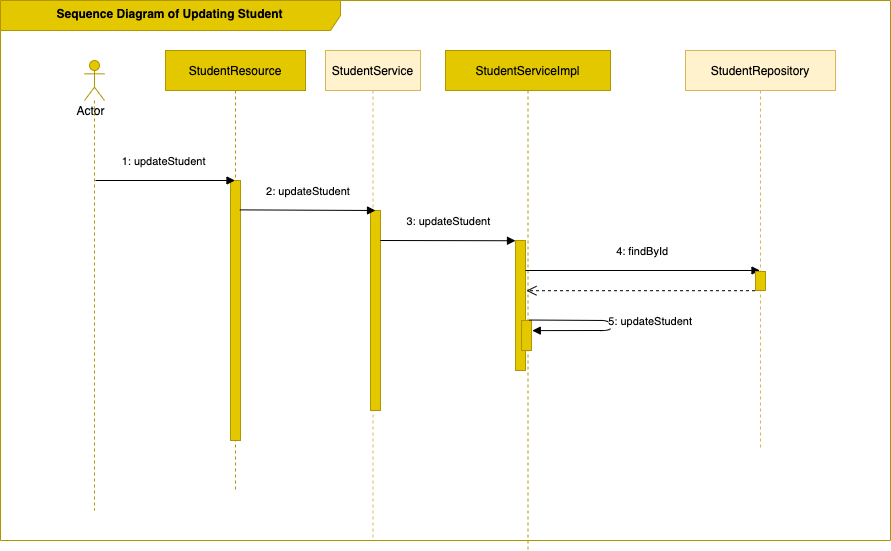

The diagram above was exported from draw.io. Its source (the exported page's mxGraphModel, read from the mxfile embedded in the PNG):
<mxGraphModel dx="4609" dy="3300" grid="1" gridSize="10" guides="1" tooltips="1" connect="1" arrows="1" fold="1" page="1" pageScale="1" pageWidth="850" pageHeight="1100" math="0" shadow="0">
  <root>
    <mxCell id="0" />
    <mxCell id="1" parent="0" />
    <mxCell id="2" value="" style="group" vertex="1" connectable="0" parent="1">
      <mxGeometry x="140" y="90" width="765" height="500" as="geometry" />
    </mxCell>
    <mxCell id="3" value="StudentResource" style="shape=umlLifeline;perimeter=lifelinePerimeter;container=1;collapsible=0;recursiveResize=0;rounded=0;shadow=0;strokeWidth=1;fillColor=#e3c800;strokeColor=#B09500;fontColor=#000000;" vertex="1" parent="2">
      <mxGeometry x="95" width="140" height="440" as="geometry" />
    </mxCell>
    <mxCell id="4" value="" style="points=[];perimeter=orthogonalPerimeter;rounded=0;shadow=0;strokeWidth=1;fillColor=#e3c800;fontColor=#000000;strokeColor=#B09500;" vertex="1" parent="3">
      <mxGeometry x="65" y="130" width="10" height="260" as="geometry" />
    </mxCell>
    <mxCell id="5" value="1: updateStudent" style="verticalAlign=bottom;endArrow=block;shadow=0;strokeWidth=1;" edge="1" parent="2" target="3">
      <mxGeometry x="0.0031" y="10" relative="1" as="geometry">
        <mxPoint x="25" y="130" as="sourcePoint" />
        <mxPoint as="offset" />
      </mxGeometry>
    </mxCell>
    <mxCell id="6" value="StudentService" style="shape=umlLifeline;perimeter=lifelinePerimeter;container=1;collapsible=0;recursiveResize=0;rounded=0;shadow=0;strokeWidth=1;fillColor=#fff2cc;strokeColor=#d6b656;" vertex="1" parent="2">
      <mxGeometry x="255" width="95" height="490" as="geometry" />
    </mxCell>
    <mxCell id="7" value="" style="points=[];perimeter=orthogonalPerimeter;rounded=0;shadow=0;strokeWidth=1;fillColor=#e3c800;fontColor=#000000;strokeColor=#B09500;" vertex="1" parent="6">
      <mxGeometry x="45" y="160" width="10" height="200" as="geometry" />
    </mxCell>
    <mxCell id="8" value="&lt;b&gt;Sequence Diagram of Updating Student&lt;/b&gt;" style="shape=umlFrame;whiteSpace=wrap;html=1;width=340;height=30;fillColor=#e3c800;fontColor=#000000;strokeColor=#B09500;" vertex="1" parent="6">
      <mxGeometry x="-325" y="-50" width="890" height="540" as="geometry" />
    </mxCell>
    <mxCell id="9" value="Actor&lt;br&gt;" style="text;html=1;resizable=0;autosize=1;align=center;verticalAlign=middle;points=[];fillColor=none;strokeColor=none;rounded=0;" vertex="1" parent="2">
      <mxGeometry y="51" width="40" height="20" as="geometry" />
    </mxCell>
    <mxCell id="10" value="2: updateStudent" style="verticalAlign=bottom;endArrow=block;shadow=0;strokeWidth=1;exitX=0.933;exitY=0.113;exitDx=0;exitDy=0;exitPerimeter=0;" edge="1" parent="2" source="4">
      <mxGeometry x="0.0031" y="10" relative="1" as="geometry">
        <mxPoint x="175" y="160" as="sourcePoint" />
        <mxPoint x="305" y="160" as="targetPoint" />
        <mxPoint as="offset" />
      </mxGeometry>
    </mxCell>
    <mxCell id="11" value="StudentServiceImpl" style="shape=umlLifeline;perimeter=lifelinePerimeter;container=1;collapsible=0;recursiveResize=0;rounded=0;shadow=0;strokeWidth=1;fillColor=#e3c800;strokeColor=#B09500;fontColor=#000000;" vertex="1" parent="2">
      <mxGeometry x="375" width="165" height="500" as="geometry" />
    </mxCell>
    <mxCell id="12" value="" style="points=[];perimeter=orthogonalPerimeter;rounded=0;shadow=0;strokeWidth=1;fillColor=#e3c800;fontColor=#000000;strokeColor=#B09500;" vertex="1" parent="11">
      <mxGeometry x="70" y="190" width="10" height="130" as="geometry" />
    </mxCell>
    <mxCell id="13" value="3: updateStudent" style="verticalAlign=bottom;endArrow=block;shadow=0;strokeWidth=1;exitX=0.977;exitY=0.186;exitDx=0;exitDy=0;exitPerimeter=0;" edge="1" parent="11">
      <mxGeometry x="0.0031" y="10" relative="1" as="geometry">
        <mxPoint x="-65.22999999999979" y="190" as="sourcePoint" />
        <mxPoint x="70" y="190.24" as="targetPoint" />
        <mxPoint as="offset" />
      </mxGeometry>
    </mxCell>
    <mxCell id="14" value="4: findById" style="verticalAlign=bottom;endArrow=block;shadow=0;strokeWidth=1;exitX=0.977;exitY=0.186;exitDx=0;exitDy=0;exitPerimeter=0;" edge="1" parent="11" target="17">
      <mxGeometry x="0.0031" y="10" relative="1" as="geometry">
        <mxPoint x="80.00000000000021" y="220" as="sourcePoint" />
        <mxPoint x="215.23000000000002" y="220.24" as="targetPoint" />
        <mxPoint as="offset" />
      </mxGeometry>
    </mxCell>
    <mxCell id="15" value="" style="points=[];perimeter=orthogonalPerimeter;rounded=0;shadow=0;strokeWidth=1;fillColor=#e3c800;fontColor=#000000;strokeColor=#B09500;" vertex="1" parent="11">
      <mxGeometry x="76" y="270" width="10" height="30" as="geometry" />
    </mxCell>
    <mxCell id="16" value="5: updateStudent" style="verticalAlign=bottom;endArrow=block;shadow=0;strokeWidth=1;exitX=0.753;exitY=-0.016;exitDx=0;exitDy=0;exitPerimeter=0;entryX=1.078;entryY=0.337;entryDx=0;entryDy=0;entryPerimeter=0;" edge="1" parent="11" source="15" target="15">
      <mxGeometry x="0.0781" y="40" relative="1" as="geometry">
        <mxPoint x="-195.23999999999978" y="169.9000000000001" as="sourcePoint" />
        <mxPoint x="-60" y="170" as="targetPoint" />
        <mxPoint x="40" y="-40" as="offset" />
        <Array as="points">
          <mxPoint x="165" y="270" />
          <mxPoint x="165" y="280" />
        </Array>
      </mxGeometry>
    </mxCell>
    <mxCell id="17" value="StudentRepository" style="shape=umlLifeline;perimeter=lifelinePerimeter;container=1;collapsible=0;recursiveResize=0;rounded=0;shadow=0;strokeWidth=1;size=40;fillColor=#fff2cc;strokeColor=#d6b656;" vertex="1" parent="2">
      <mxGeometry x="615" width="150" height="400" as="geometry" />
    </mxCell>
    <mxCell id="18" value="" style="points=[];perimeter=orthogonalPerimeter;rounded=0;shadow=0;strokeWidth=1;fillColor=#e3c800;fontColor=#000000;strokeColor=#B09500;" vertex="1" parent="17">
      <mxGeometry x="70" y="221" width="10" height="19" as="geometry" />
    </mxCell>
    <mxCell id="19" value="" style="html=1;verticalAlign=bottom;endArrow=open;dashed=1;endSize=8;rounded=0;entryX=1.592;entryY=0.417;entryDx=0;entryDy=0;entryPerimeter=0;" edge="1" parent="2">
      <mxGeometry relative="1" as="geometry">
        <mxPoint x="684.5" y="240.2099999999998" as="sourcePoint" />
        <mxPoint x="455.9200000000001" y="240.2099999999998" as="targetPoint" />
      </mxGeometry>
    </mxCell>
    <mxCell id="20" value="" style="shape=umlLifeline;participant=umlActor;perimeter=lifelinePerimeter;whiteSpace=wrap;html=1;container=1;collapsible=0;recursiveResize=0;verticalAlign=top;spacingTop=36;outlineConnect=0;strokeColor=#B09500;fillColor=#e3c800;fontColor=#000000;" vertex="1" parent="2">
      <mxGeometry x="14" y="10" width="20" height="450" as="geometry" />
    </mxCell>
  </root>
</mxGraphModel>